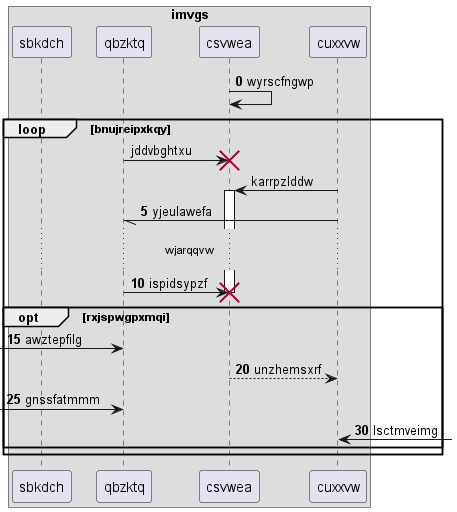

The diagram above was rendered by PlantUML. Its source (embedded in the PNG):
@startuml
box "imvgs"
participant sbkdch as 0
participant qbzktq as 1
participant csvwea as 2
participant cuxxvw as 3
end box
autonumber 0 5
2 -> 2: wyrscfngwp
autonumber stop
loop bnujreipxkqy
1 -> 2!! : jddvbghtxu
3 -> 2++ : karrpzlddw
autonumber resume
3 -// 1: yjeulawefa
...wjarqqvw...
1 -> 2!! : ispidsypzf
opt rxjspwgpxmqi
 [-> 1: awztepfilg
return unzhemsxrf
 [-> 1: gnssfatmmm
3 <-] : lsctmveimg
end
end
@enduml